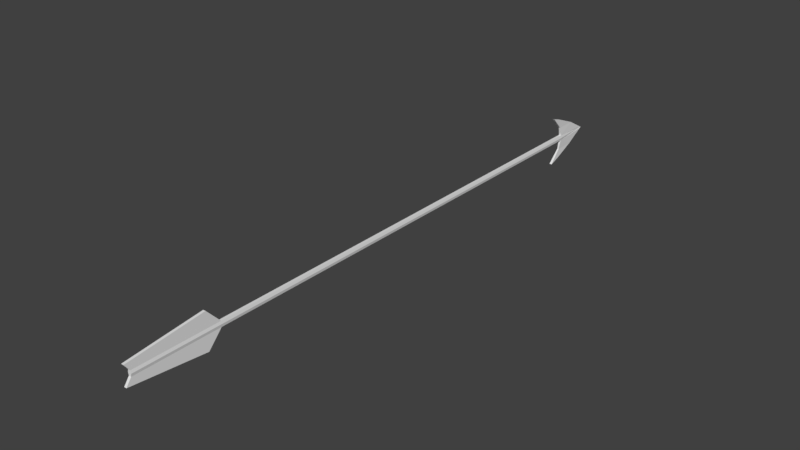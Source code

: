 # Source: arrow.blend  (saved by Blender 2.79.0; exported with 4.5.12 LTS)
import bpy
from mathutils import Matrix  # noqa: F401  (used for matrix-valued properties, if any)

bpy.ops.wm.read_factory_settings(use_empty=True)
scene = bpy.context.scene
scene.name = 'Scene'

# ---- collections
col_collection_1 = bpy.data.collections.new('Collection 1'); scene.collection.children.link(col_collection_1)

# ---- world
world_world = bpy.data.worlds.new('World'); scene.world = world_world
world_world.color = (0.05088, 0.05088, 0.05088)
world_world.use_sun_shadow = False
world_world.sun_shadow_jitter_overblur = 0.0
world_world.cycles.sampling_method = 'MANUAL'

# ---- meshes
me_cube_001 = bpy.data.meshes.new('Cube.001')
me_cube_001.from_pydata([(0.02854, -7.791, 0.06277), (0.01599, 5.809, 0.01756), (-0.02854, 4.936, 0.06277), (0.02854, 4.936, 0.06277), (-0.04073, -7.791, 0.0), (-0.006053, 5.863, 0.0), (0.006006, 5.863, 0.0), (0.04073, -7.791, 0.0), (0.04073, 4.936, 0.0), (-0.04073, 4.936, 0.0), (0.02854, -5.854, 0.06277), (-0.04073, -5.854, 0.0), (0.04073, -5.854, 0.0), (-0.02854, -7.791, 0.06277), (-0.02854, -5.854, 0.06277), (0.02854, -6.171, 0.4104), (0.02854, -7.906, 0.2237), (-0.02854, -7.906, 0.2237), (-0.02854, -6.171, 0.4104), (-0.0161, 5.809, 0.01748), (-0.02469, 4.589, 0.5692), (-0.03223, 4.858, 0.4816), (0.02469, 4.86, 0.4853), (0.03223, 4.59, 0.573), (0.01647, 5.361, 0.274), (0.0188, 4.885, 0.273), (-0.01647, 4.883, 0.2712), (-0.0188, 5.361, 0.2722)], [], [(9, 2, 19, 5), (5, 19, 1, 6), (12, 10, 0, 7), (7, 0, 13, 4), (6, 1, 3, 8), (11, 14, 2, 9), (2, 3, 25, 26), (4, 13, 14, 11), (3, 2, 14, 10), (8, 3, 10, 12), (10, 14, 18, 15), (15, 18, 17, 16), (13, 0, 16, 17), (0, 10, 15, 16), (14, 13, 17, 18), (25, 24, 22, 23), (22, 21, 20, 23), (27, 26, 20, 21), (24, 27, 21, 22), (26, 25, 23, 20), (1, 19, 27, 24), (19, 2, 26, 27), (3, 1, 24, 25)])
_uv = me_cube_001.uv_layers.new(name='UVMap')
_uv.uv.foreach_set('vector', [0.1302, 0.2071, 0.1311, 0.1992, 0.1315, 0.1977, 0.1329, 0.2028, 0.1329, 0.2028, 0.1315, 0.1977, 0.1317, 0.1965, 0.1347, 0.1959, 0.1024, 0.1611, 0.1011, 0.1702, 0.09677, 0.1693, 0.09609, 0.1651, 0.09609, 0.1651, 0.09677, 0.1693, 0.09617, 0.173, 0.09414, 0.1757, 0.1347, 0.1959, 0.1317, 0.1965, 0.132, 0.1952, 0.1342, 0.1883, 0.0975, 0.1861, 0.09964, 0.1777, 0.1311, 0.1992, 0.1302, 0.2071, 0.6231, 0.8005, 0.624, 0.7965, 0.6236, 0.7983, 0.6236, 0.7983, 0.09414, 0.1757, 0.09617, 0.173, 0.09964, 0.1777, 0.0975, 0.1861, 0.132, 0.1952, 0.1311, 0.1992, 0.09964, 0.1777, 0.1011, 0.1702, 0.1342, 0.1883, 0.132, 0.1952, 0.1011, 0.1702, 0.1024, 0.1611, 0.4104, 0.7513, 0.4053, 0.7501, 0.3888, 0.7828, 0.3912, 0.7821, 0.3912, 0.7821, 0.3888, 0.7828, 0.3997, 0.7644, 0.4009, 0.7645, 0.4094, 0.7501, 0.4075, 0.7514, 0.4009, 0.7645, 0.3997, 0.7644, 0.4075, 0.7514, 0.4104, 0.7513, 0.3912, 0.7821, 0.4009, 0.7645, 0.4053, 0.7501, 0.4094, 0.7501, 0.3997, 0.7644, 0.3888, 0.7828, 0.6132, 0.8361, 0.6134, 0.8342, 0.6044, 0.8491, 0.6019, 0.8551, 0.6044, 0.8491, 0.6074, 0.8504, 0.6029, 0.8542, 0.6019, 0.8551, 0.6186, 0.8354, 0.6183, 0.8374, 0.6029, 0.8542, 0.6074, 0.8504, 0.6134, 0.8342, 0.6186, 0.8354, 0.6074, 0.8504, 0.6044, 0.8491, 0.6183, 0.8374, 0.6132, 0.8361, 0.6019, 0.8551, 0.6029, 0.8542, 0.6164, 0.7971, 0.6315, 0.7975, 0.6186, 0.8354, 0.6134, 0.8342, 0.6315, 0.7975, 0.6546, 0.7828, 0.6183, 0.8374, 0.6186, 0.8354, 0.6038, 0.7828, 0.6164, 0.7971, 0.6134, 0.8342, 0.6132, 0.8361])
_ca = me_cube_001.color_attributes.new('Col', 'BYTE_COLOR', 'CORNER')
_ca.data.foreach_set('color', [1.0, 0.9473, 0.9734, 1.0, 1.0, 0.9473, 0.9734, 1.0, 1.0, 0.9473, 0.9734, 1.0, 1.0, 0.9473, 0.9734, 1.0, 1.0, 0.9473, 0.9734, 1.0, 1.0, 0.9473, 0.9734, 1.0, 1.0, 0.9473, 0.9734, 1.0, 1.0, 0.9473, 0.9734, 1.0, 1.0, 0.9473, 0.9734, 1.0, 1.0, 0.9473, 0.9734, 1.0, 1.0, 0.9473, 0.9734, 1.0, 1.0, 0.9473, 0.9734, 1.0, 1.0, 0.9473, 0.9734, 1.0, 1.0, 0.9473, 0.9734, 1.0, 1.0, 0.9473, 0.9734, 1.0, 1.0, 0.9473, 0.9734, 1.0, 1.0, 0.9473, 0.9734, 1.0, 1.0, 0.9473, 0.9734, 1.0, 1.0, 0.9473, 0.9734, 1.0, 1.0, 0.9473, 0.9734, 1.0, 1.0, 0.9473, 0.9734, 1.0, 1.0, 0.9473, 0.9734, 1.0, 1.0, 0.9473, 0.9734, 1.0, 1.0, 0.9473, 0.9734, 1.0, 1.0, 0.9473, 0.9734, 1.0, 1.0, 0.9473, 0.9734, 1.0, 1.0, 0.9473, 0.9734, 1.0, 1.0, 0.9473, 0.9734, 1.0, 1.0, 0.9473, 0.9734, 1.0, 1.0, 0.9473, 0.9734, 1.0, 1.0, 0.9473, 0.9734, 1.0, 1.0, 0.9473, 0.9734, 1.0, 1.0, 0.9473, 0.9734, 1.0, 1.0, 0.9473, 0.9734, 1.0, 1.0, 0.9473, 0.9734, 1.0, 1.0, 0.9473, 0.9734, 1.0, 1.0, 0.9473, 0.9734, 1.0, 1.0, 0.9473, 0.9734, 1.0, 1.0, 0.9473, 0.9734, 1.0, 1.0, 0.9473, 0.9734, 1.0, 1.0, 0.9473, 0.9734, 1.0, 1.0, 0.9473, 0.9734, 1.0, 1.0, 0.9473, 0.9734, 1.0, 1.0, 0.9473, 0.9734, 1.0, 1.0, 0.9473, 0.9734, 1.0, 1.0, 0.9473, 0.9734, 1.0, 1.0, 0.9473, 0.9734, 1.0, 1.0, 0.9473, 0.9734, 1.0, 1.0, 0.9473, 0.9734, 1.0, 1.0, 0.9473, 0.9734, 1.0, 1.0, 0.9473, 0.9734, 1.0, 1.0, 0.9473, 0.9734, 1.0, 1.0, 0.9473, 0.9734, 1.0, 1.0, 0.9473, 0.9734, 1.0, 1.0, 0.9473, 0.9734, 1.0, 1.0, 0.9473, 0.9734, 1.0, 1.0, 0.9473, 0.9734, 1.0, 1.0, 0.9473, 0.9734, 1.0, 1.0, 0.9473, 0.9734, 1.0, 1.0, 0.9473, 0.9734, 1.0, 1.0, 1.0, 1.0, 1.0, 1.0, 1.0, 1.0, 1.0, 1.0, 1.0, 1.0, 1.0, 1.0, 1.0, 1.0, 1.0, 1.0, 1.0, 1.0, 1.0, 1.0, 1.0, 1.0, 1.0, 1.0, 1.0, 1.0, 1.0, 1.0, 1.0, 1.0, 1.0, 1.0, 1.0, 1.0, 1.0, 1.0, 1.0, 1.0, 1.0, 1.0, 1.0, 1.0, 1.0, 1.0, 1.0, 1.0, 1.0, 1.0, 1.0, 1.0, 1.0, 1.0, 1.0, 1.0, 1.0, 1.0, 1.0, 1.0, 1.0, 1.0, 1.0, 1.0, 1.0, 1.0, 1.0, 1.0, 1.0, 1.0, 1.0, 1.0, 1.0, 1.0, 1.0, 1.0, 1.0, 1.0, 1.0, 1.0, 1.0, 1.0, 1.0, 1.0, 1.0, 1.0, 1.0, 1.0, 1.0, 1.0, 1.0, 1.0, 1.0, 1.0, 1.0, 1.0, 1.0, 1.0, 1.0, 1.0, 1.0, 1.0, 1.0, 1.0, 1.0, 1.0, 1.0, 1.0, 1.0, 1.0, 1.0, 1.0, 1.0, 1.0, 1.0, 1.0, 1.0, 1.0, 1.0, 1.0, 1.0, 1.0, 1.0, 1.0, 1.0, 1.0, 1.0, 1.0, 1.0])
me_cube_001.use_remesh_preserve_volume = False
me_cube_001.use_remesh_preserve_attributes = False
me_cube_001.use_mirror_vertex_groups = False
me_cube_001.update()

# ---- objects
ob_cube = bpy.data.objects.new('Cube', me_cube_001)

# ---- transforms, parenting, visibility, modifiers, constraints
ob_cube.location = (0.0, 0.0, 0.0)
ob_cube.lineart.crease_threshold = 0.0
_m = ob_cube.modifiers.new('Mirror', 'MIRROR')
_m.use_axis = (False, False, True)

# ---- collection membership
col_collection_1.objects.link(ob_cube)

# ---- scene / render settings (as saved in the file)
scene.frame_start = 1; scene.frame_end = 250; scene.frame_set(1)
scene.render.engine = 'BLENDER_EEVEE_NEXT'
scene.render.resolution_percentage = 50
scene.render.dither_intensity = 0.0
scene.cycles.use_denoising = False
scene.cycles.samples = 128
scene.cycles.sampling_pattern = 'TABULATED_SOBOL'
scene.cycles.use_adaptive_sampling = False
scene.cycles.use_light_tree = False
scene.cycles.blur_glossy = 0.0
scene.cycles.sample_clamp_indirect = 0.0
scene.view_settings.view_transform = 'Standard'
bpy.context.view_layer.update()

# ---- added for rendering (the .blend has no active camera and no usable light): camera, sun
cam_auto = bpy.data.cameras.new('AutoCamera')
cam_auto.lens = 50.0
cam_auto.sensor_width = 36.0
cam_auto.clip_end = 1000.0
ob_auto_camera = bpy.data.objects.new('AutoCamera', cam_auto)
scene.collection.objects.link(ob_auto_camera)
ob_auto_camera.location = (12.7839, -16.3619, 10.2271)
ob_auto_camera.rotation_euler = (1.09748, -7.21219e-08, 0.694738)
scene.camera = ob_auto_camera
light_auto_sun = bpy.data.lights.new('AutoSun', 'SUN')
light_auto_sun.energy = 3.0
light_auto_sun.angle = 0.0523599
ob_auto_sun = bpy.data.objects.new('AutoSun', light_auto_sun)
scene.collection.objects.link(ob_auto_sun)
ob_auto_sun.rotation_euler = (0.872665, 0.174533, 0.523599)
bpy.context.view_layer.update()
